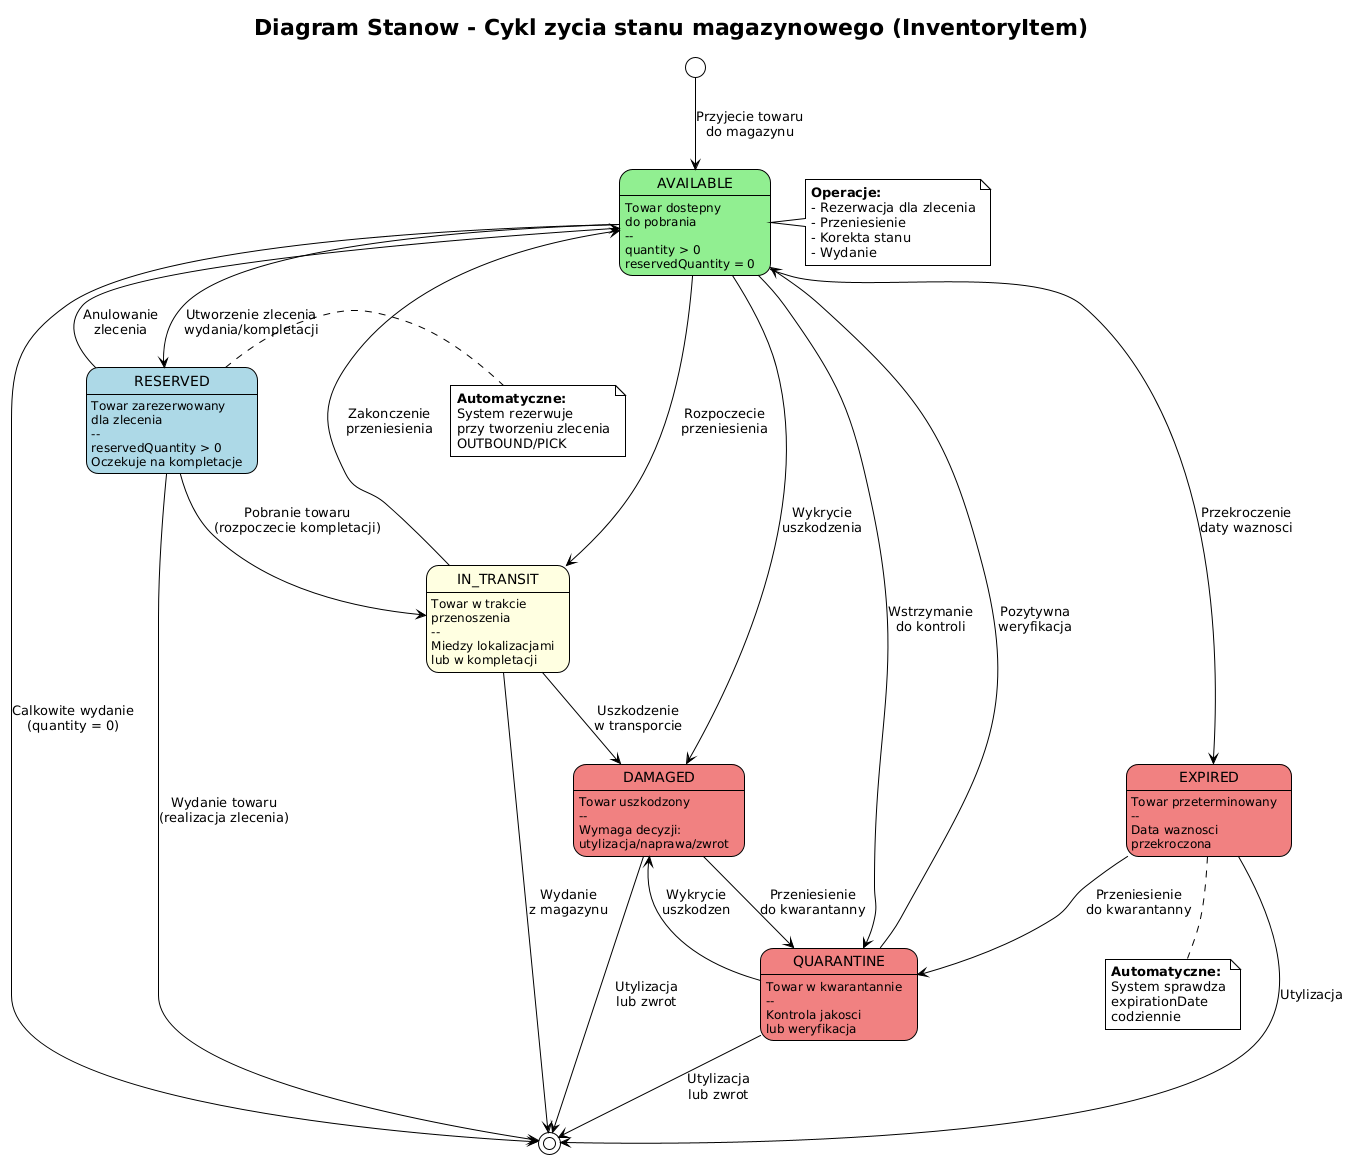

The diagram above was rendered by PlantUML. Its source (embedded in the PNG):
@startuml
!theme plain
skinparam state {
    BackgroundColor<<available>> LightGreen
    BackgroundColor<<reserved>> LightBlue
    BackgroundColor<<transit>> LightYellow
    BackgroundColor<<problem>> LightCoral
}

title Diagram Stanow - Cykl zycia stanu magazynowego (InventoryItem)

[*] --> AVAILABLE : Przyjecie towaru\ndo magazynu

state AVAILABLE <<available>> {
    AVAILABLE : Towar dostepny
    AVAILABLE : do pobrania
    AVAILABLE : --
    AVAILABLE : quantity > 0
    AVAILABLE : reservedQuantity = 0
}

AVAILABLE --> RESERVED : Utworzenie zlecenia\nwydania/kompletacji
AVAILABLE --> IN_TRANSIT : Rozpoczecie\nprzeniesienia
AVAILABLE --> DAMAGED : Wykrycie\nuszkodzenia
AVAILABLE --> EXPIRED : Przekroczenie\ndaty waznosci
AVAILABLE --> QUARANTINE : Wstrzymanie\ndo kontroli
AVAILABLE --> [*] : Calkowite wydanie\n(quantity = 0)

state RESERVED <<reserved>> {
    RESERVED : Towar zarezerwowany
    RESERVED : dla zlecenia
    RESERVED : --
    RESERVED : reservedQuantity > 0
    RESERVED : Oczekuje na kompletacje
}

RESERVED --> AVAILABLE : Anulowanie\nzlecenia
RESERVED --> IN_TRANSIT : Pobranie towaru\n(rozpoczecie kompletacji)
RESERVED --> [*] : Wydanie towaru\n(realizacja zlecenia)

state IN_TRANSIT <<transit>> {
    IN_TRANSIT : Towar w trakcie
    IN_TRANSIT : przenoszenia
    IN_TRANSIT : --
    IN_TRANSIT : Miedzy lokalizacjami
    IN_TRANSIT : lub w kompletacji
}

IN_TRANSIT --> AVAILABLE : Zakonczenie\nprzeniesienia
IN_TRANSIT --> DAMAGED : Uszkodzenie\nw transporcie
IN_TRANSIT --> [*] : Wydanie\nz magazynu

state DAMAGED <<problem>> {
    DAMAGED : Towar uszkodzony
    DAMAGED : --
    DAMAGED : Wymaga decyzji:
    DAMAGED : utylizacja/naprawa/zwrot
}

DAMAGED --> QUARANTINE : Przeniesienie\ndo kwarantanny
DAMAGED --> [*] : Utylizacja\nlub zwrot

state EXPIRED <<problem>> {
    EXPIRED : Towar przeterminowany
    EXPIRED : --
    EXPIRED : Data waznosci
    EXPIRED : przekroczona
}

EXPIRED --> QUARANTINE : Przeniesienie\ndo kwarantanny
EXPIRED --> [*] : Utylizacja

state QUARANTINE <<problem>> {
    QUARANTINE : Towar w kwarantannie
    QUARANTINE : --
    QUARANTINE : Kontrola jakosci
    QUARANTINE : lub weryfikacja
}

QUARANTINE --> AVAILABLE : Pozytywna\nweryfikacja
QUARANTINE --> DAMAGED : Wykrycie\nuszkodzen
QUARANTINE --> [*] : Utylizacja\nlub zwrot

note right of AVAILABLE
  **Operacje:**
  - Rezerwacja dla zlecenia
  - Przeniesienie
  - Korekta stanu
  - Wydanie
end note

note right of RESERVED
  **Automatyczne:**
  System rezerwuje
  przy tworzeniu zlecenia
  OUTBOUND/PICK
end note

note bottom of EXPIRED
  **Automatyczne:**
  System sprawdza
  expirationDate
  codziennie
end note
@enduml